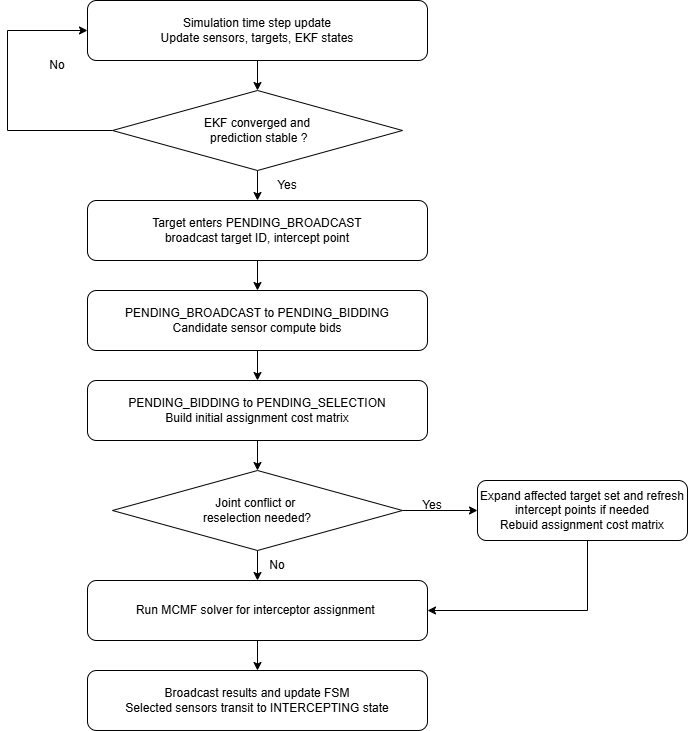

The diagram above was exported from draw.io. Its source (the exported page's mxGraphModel, read from the mxfile embedded in the PNG):
<mxGraphModel dx="2054" dy="1137" grid="1" gridSize="10" guides="1" tooltips="1" connect="1" arrows="1" fold="1" page="1" pageScale="1" pageWidth="850" pageHeight="1100" math="0" shadow="0">
  <root>
    <mxCell id="0" />
    <mxCell id="1" parent="0" />
    <mxCell id="Kz7OUXEnOcxvS_6MSWa_-21" edge="1" parent="1" source="Kz7OUXEnOcxvS_6MSWa_-2" style="edgeStyle=orthogonalEdgeStyle;rounded=0;orthogonalLoop=1;jettySize=auto;html=1;entryX=0.5;entryY=0;entryDx=0;entryDy=0;" target="Kz7OUXEnOcxvS_6MSWa_-12">
      <mxGeometry relative="1" as="geometry" />
    </mxCell>
    <mxCell id="Kz7OUXEnOcxvS_6MSWa_-2" parent="1" style="rounded=1;whiteSpace=wrap;html=1;" value="Simulation time step update&lt;div&gt;Update sensors, targets, EKF states&lt;/div&gt;" vertex="1">
      <mxGeometry height="60" width="340" x="180" y="230" as="geometry" />
    </mxCell>
    <mxCell id="Kz7OUXEnOcxvS_6MSWa_-40" edge="1" parent="1" source="Kz7OUXEnOcxvS_6MSWa_-3" style="edgeStyle=orthogonalEdgeStyle;rounded=0;orthogonalLoop=1;jettySize=auto;html=1;entryX=0.5;entryY=0;entryDx=0;entryDy=0;" target="Kz7OUXEnOcxvS_6MSWa_-8">
      <mxGeometry relative="1" as="geometry" />
    </mxCell>
    <mxCell id="Kz7OUXEnOcxvS_6MSWa_-3" parent="1" style="rounded=1;whiteSpace=wrap;html=1;" value="Run MCMF solver for interceptor assignment&amp;nbsp;" vertex="1">
      <mxGeometry height="60" width="340" x="180" y="810" as="geometry" />
    </mxCell>
    <mxCell id="Kz7OUXEnOcxvS_6MSWa_-8" parent="1" style="rounded=1;whiteSpace=wrap;html=1;" value="Broadcast results and update FSM&lt;div&gt;Selected sensors transit to INTERCEPTING state&lt;/div&gt;" vertex="1">
      <mxGeometry height="60" width="340" x="180" y="900" as="geometry" />
    </mxCell>
    <mxCell id="Kz7OUXEnOcxvS_6MSWa_-25" edge="1" parent="1" source="Kz7OUXEnOcxvS_6MSWa_-9" style="edgeStyle=orthogonalEdgeStyle;rounded=0;orthogonalLoop=1;jettySize=auto;html=1;entryX=0.5;entryY=0;entryDx=0;entryDy=0;" target="Kz7OUXEnOcxvS_6MSWa_-10">
      <mxGeometry relative="1" as="geometry" />
    </mxCell>
    <mxCell id="Kz7OUXEnOcxvS_6MSWa_-9" parent="1" style="rounded=1;whiteSpace=wrap;html=1;" value="Target enters PENDING_BROADCAST&lt;div&gt;broadcast target ID, intercept point&lt;/div&gt;" vertex="1">
      <mxGeometry height="60" width="340" x="180" y="430" as="geometry" />
    </mxCell>
    <mxCell id="Kz7OUXEnOcxvS_6MSWa_-26" edge="1" parent="1" source="Kz7OUXEnOcxvS_6MSWa_-10" style="edgeStyle=orthogonalEdgeStyle;rounded=0;orthogonalLoop=1;jettySize=auto;html=1;entryX=0.5;entryY=0;entryDx=0;entryDy=0;" target="Kz7OUXEnOcxvS_6MSWa_-11">
      <mxGeometry relative="1" as="geometry" />
    </mxCell>
    <mxCell id="Kz7OUXEnOcxvS_6MSWa_-10" parent="1" style="rounded=1;whiteSpace=wrap;html=1;" value="&lt;div&gt;PENDING_BROADCAST to PENDING_BIDDING&lt;/div&gt;Candidate sensor compute bids" vertex="1">
      <mxGeometry height="60" width="340" x="180" y="520" as="geometry" />
    </mxCell>
    <mxCell id="Kz7OUXEnOcxvS_6MSWa_-48" edge="1" parent="1" source="Kz7OUXEnOcxvS_6MSWa_-11" style="edgeStyle=orthogonalEdgeStyle;rounded=0;orthogonalLoop=1;jettySize=auto;html=1;exitX=0.5;exitY=1;exitDx=0;exitDy=0;entryX=0.5;entryY=0;entryDx=0;entryDy=0;" target="Kz7OUXEnOcxvS_6MSWa_-14">
      <mxGeometry relative="1" as="geometry" />
    </mxCell>
    <mxCell id="Kz7OUXEnOcxvS_6MSWa_-11" parent="1" style="rounded=1;whiteSpace=wrap;html=1;" value="PENDING_BIDDING to PENDING_SELECTION&lt;div&gt;Build initial assignment cost matrix&lt;/div&gt;" vertex="1">
      <mxGeometry height="60" width="340" x="180" y="610" as="geometry" />
    </mxCell>
    <mxCell id="Kz7OUXEnOcxvS_6MSWa_-19" edge="1" parent="1" source="Kz7OUXEnOcxvS_6MSWa_-12" style="edgeStyle=orthogonalEdgeStyle;rounded=0;orthogonalLoop=1;jettySize=auto;html=1;exitX=0;exitY=0.5;exitDx=0;exitDy=0;entryX=0;entryY=0.5;entryDx=0;entryDy=0;" target="Kz7OUXEnOcxvS_6MSWa_-2">
      <mxGeometry relative="1" as="geometry">
        <Array as="points">
          <mxPoint x="100" y="360" />
          <mxPoint x="100" y="260" />
        </Array>
      </mxGeometry>
    </mxCell>
    <mxCell id="Kz7OUXEnOcxvS_6MSWa_-22" edge="1" parent="1" source="Kz7OUXEnOcxvS_6MSWa_-12" style="edgeStyle=orthogonalEdgeStyle;rounded=0;orthogonalLoop=1;jettySize=auto;html=1;" target="Kz7OUXEnOcxvS_6MSWa_-9">
      <mxGeometry relative="1" as="geometry" />
    </mxCell>
    <mxCell id="Kz7OUXEnOcxvS_6MSWa_-12" parent="1" style="rhombus;whiteSpace=wrap;html=1;" value="EKF converged and&lt;div&gt;&amp;nbsp;prediction stable ?&lt;/div&gt;" vertex="1">
      <mxGeometry height="80" width="290" x="205" y="320" as="geometry" />
    </mxCell>
    <mxCell id="Kz7OUXEnOcxvS_6MSWa_-28" edge="1" parent="1" source="Kz7OUXEnOcxvS_6MSWa_-14" style="edgeStyle=orthogonalEdgeStyle;rounded=0;orthogonalLoop=1;jettySize=auto;html=1;">
      <mxGeometry relative="1" as="geometry">
        <mxPoint x="570" y="740" as="targetPoint" />
      </mxGeometry>
    </mxCell>
    <mxCell id="Kz7OUXEnOcxvS_6MSWa_-39" edge="1" parent="1" source="Kz7OUXEnOcxvS_6MSWa_-14" style="edgeStyle=orthogonalEdgeStyle;rounded=0;orthogonalLoop=1;jettySize=auto;html=1;entryX=0.5;entryY=0;entryDx=0;entryDy=0;" target="Kz7OUXEnOcxvS_6MSWa_-3">
      <mxGeometry relative="1" as="geometry" />
    </mxCell>
    <mxCell id="Kz7OUXEnOcxvS_6MSWa_-14" parent="1" style="rhombus;whiteSpace=wrap;html=1;" value="Joint conflict or&amp;nbsp;&lt;div&gt;reselection needed?&lt;/div&gt;" vertex="1">
      <mxGeometry height="80" width="290" x="205" y="700" as="geometry" />
    </mxCell>
    <mxCell id="Kz7OUXEnOcxvS_6MSWa_-36" edge="1" parent="1" style="edgeStyle=orthogonalEdgeStyle;rounded=0;orthogonalLoop=1;jettySize=auto;html=1;entryX=1;entryY=0.5;entryDx=0;entryDy=0;" target="Kz7OUXEnOcxvS_6MSWa_-3">
      <mxGeometry relative="1" as="geometry">
        <Array as="points">
          <mxPoint x="680" y="770" />
          <mxPoint x="680" y="840" />
        </Array>
        <mxPoint x="720" y="770" as="sourcePoint" />
      </mxGeometry>
    </mxCell>
    <mxCell id="Kz7OUXEnOcxvS_6MSWa_-16" parent="1" style="rounded=1;whiteSpace=wrap;html=1;" value="Expand affected target set and refresh intercept points if needed&lt;div&gt;Rebuid assignment cost matrix&lt;/div&gt;" vertex="1">
      <mxGeometry height="60" width="210" x="570" y="710" as="geometry" />
    </mxCell>
    <mxCell id="Kz7OUXEnOcxvS_6MSWa_-20" parent="1" style="text;html=1;whiteSpace=wrap;strokeColor=none;fillColor=none;align=center;verticalAlign=middle;rounded=0;" value="No" vertex="1">
      <mxGeometry height="30" width="60" x="120" y="280" as="geometry" />
    </mxCell>
    <mxCell id="Kz7OUXEnOcxvS_6MSWa_-23" parent="1" style="text;html=1;whiteSpace=wrap;strokeColor=none;fillColor=none;align=center;verticalAlign=middle;rounded=0;" value="Yes" vertex="1">
      <mxGeometry height="30" width="60" x="350" y="400" as="geometry" />
    </mxCell>
    <mxCell id="Kz7OUXEnOcxvS_6MSWa_-31" parent="1" style="text;html=1;whiteSpace=wrap;strokeColor=none;fillColor=none;align=center;verticalAlign=middle;rounded=0;" value="Yes" vertex="1">
      <mxGeometry height="30" width="60" x="495" y="720" as="geometry" />
    </mxCell>
    <mxCell id="Kz7OUXEnOcxvS_6MSWa_-32" parent="1" style="text;html=1;whiteSpace=wrap;strokeColor=none;fillColor=none;align=center;verticalAlign=middle;rounded=0;" value="No" vertex="1">
      <mxGeometry height="30" width="60" x="340" y="780" as="geometry" />
    </mxCell>
  </root>
</mxGraphModel>